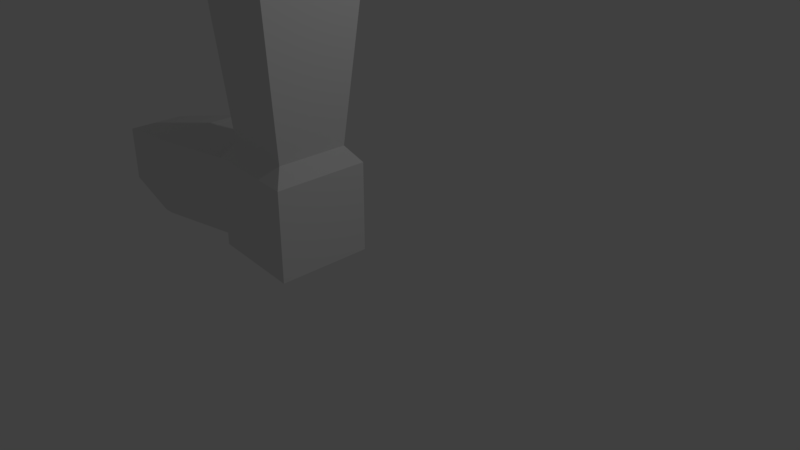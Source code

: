 # Source: lab5b.blend  (saved by Blender 2.79.0; exported with 4.5.12 LTS)
import bpy
from mathutils import Matrix  # noqa: F401  (used for matrix-valued properties, if any)

bpy.ops.wm.read_factory_settings(use_empty=True)
scene = bpy.context.scene
scene.name = 'Scene'

# ---- collections
col_collection_1 = bpy.data.collections.new('Collection 1'); scene.collection.children.link(col_collection_1)

# ---- materials (node trees are filled in below, after node groups)
mat_material = bpy.data.materials.new('Material')
mat_material.alpha_threshold = 0.0
mat_material.use_transparent_shadow = False
mat_material.roughness = 0.5
mat_material.line_color = (0.0, 0.0, 0.0, 1.0)

# ---- material node trees

# ---- world
world_world = bpy.data.worlds.new('World'); scene.world = world_world
world_world.color = (0.05088, 0.05088, 0.05088)
world_world.use_sun_shadow = False
world_world.sun_shadow_jitter_overblur = 0.0
world_world.cycles.sampling_method = 'MANUAL'

# ---- cameras
cam_camera = bpy.data.cameras.new('Camera')
cam_camera.clip_end = 100.0
cam_camera.lens = 35.0
cam_camera.sensor_width = 32.0
cam_camera.sensor_height = 18.0
cam_camera.ortho_scale = 7.314
cam_camera.dof.focus_distance = 0.0
cam_camera.dof.aperture_fstop = 128.0

# ---- lights
light_lamp = bpy.data.lights.new('Lamp', 'POINT')
light_lamp.transmission_factor = 0.0
light_lamp.cutoff_distance = 30.0
light_lamp.energy = 100.0
light_lamp.shadow_buffer_clip_start = 1.001
light_lamp.shadow_soft_size = 0.1
light_lamp.shadow_maximum_resolution = 0.006
light_lamp.use_absolute_resolution = True

# ---- meshes
me_cube = bpy.data.meshes.new('Cube')
me_cube.from_pydata([(1.0, 1.0, -1.0), (1.0, -1.0, -1.0), (-1.0, -0.5684, -1.0), (-1.0, 0.6786, -1.0), (1.0, 1.0, -0.8113), (1.0, -1.0, -0.8113), (-1.0, -0.5684, -0.9034), (-1.0, 0.6786, -0.9034), (1.0, 1.0, -0.5049), (1.0, -1.0, -0.5049), (-1.0, 0.6786, -0.7631), (-1.0, -0.5684, -0.7631), (1.0, 1.0, 0.6575), (1.0, -1.0, 0.6575), (-1.0, 0.6786, 0.2032), (-1.0, -0.5684, 0.2032), (1.24, 1.0, -1.0), (1.24, -1.0, -1.0), (1.24, 1.0, -0.8113), (1.24, -1.0, -0.8113), (1.24, 1.0, -0.5049), (1.24, -1.0, -0.5049), (1.24, 1.0, 0.6575), (1.24, -1.0, 0.6575), (3.199, 0.836, -0.8113), (3.199, -0.8499, -0.8113), (3.535, 1.0, -0.8113), (5.244, 1.0, -0.8113), (3.199, 0.836, -0.5049), (3.199, -0.8499, -0.5049), (3.199, 0.836, 0.8036), (3.199, -0.8499, 0.8036), (5.244, -1.0, -0.8113), (5.244, 1.0, -0.5049), (5.244, -1.0, -0.5049), (5.244, 1.0, 0.8036), (5.244, -1.0, 0.8036), (3.199, 0.836, -1.068), (3.199, -0.8499, -1.068), (5.244, 1.0, -1.068), (5.244, -1.0, -1.068), (4.989, 0.7496, 1.138), (4.989, -0.7514, 1.138), (3.454, 0.6265, 1.138), (3.454, -0.6387, 1.138), (5.259, 1.304, 5.637), (5.259, -1.177, 5.637), (3.219, 1.141, 5.637), (3.219, -1.027, 5.637), (4.912, 0.9645, 8.779), (4.912, -0.613, 8.779), (3.565, 0.8565, 8.779), (3.565, -0.5141, 8.779), (5.109, 1.158, 9.141), (5.109, -0.8046, 9.141), (3.368, 1.018, 9.141), (3.368, -0.6769, 9.141), (4.958, 1.009, 9.405), (4.958, -0.6575, 9.405), (3.519, 0.894, 9.405), (3.519, -0.5519, 9.405), (4.958, 1.009, 12.92), (4.958, -0.3974, 12.92), (3.519, 0.894, 12.92), (3.519, -0.2919, 12.92)], [(24, 26)], [(0, 1, 2, 3), (6, 5, 9, 11), (5, 1, 17, 19), (1, 5, 6, 2), (2, 6, 7, 3), (4, 0, 3, 7), (11, 9, 13, 15), (8, 12, 22, 20), (7, 6, 11, 10), (4, 7, 10, 8), (12, 14, 15, 13), (9, 5, 19, 21), (10, 11, 15, 14), (8, 10, 14, 12), (19, 17, 25), (18, 20, 28, 24), (23, 21, 29, 31), (13, 9, 21, 23), (0, 4, 18, 16), (1, 0, 16, 17), (12, 13, 23, 22), (4, 8, 20, 18), (32, 27, 33, 34), (29, 25, 32, 34), (31, 29, 34, 36), (17, 16, 24, 25), (20, 22, 30, 28), (22, 23, 31, 30), (21, 19, 25, 29), (16, 18, 24), (34, 33, 35, 36), (24, 28, 33, 27), (24, 27, 39, 37), (28, 30, 35, 33), (35, 30, 43, 41), (38, 37, 39, 40), (25, 24, 37, 38), (27, 32, 40, 39), (32, 25, 38, 40), (44, 42, 46, 48), (36, 35, 41, 42), (31, 36, 42, 44), (30, 31, 44, 43), (45, 47, 51, 49), (42, 41, 45, 46), (41, 43, 47, 45), (43, 44, 48, 47), (52, 50, 54, 56), (47, 48, 52, 51), (48, 46, 50, 52), (46, 45, 49, 50), (56, 54, 58, 60), (50, 49, 53, 54), (49, 51, 55, 53), (51, 52, 56, 55), (57, 59, 63, 61), (54, 53, 57, 58), (53, 55, 59, 57), (55, 56, 60, 59), (63, 64, 62, 61), (59, 60, 64, 63), (60, 58, 62, 64), (58, 57, 61, 62)])
me_cube.materials.append(mat_material)
me_cube.use_remesh_preserve_volume = False
me_cube.use_remesh_preserve_attributes = False
me_cube.use_mirror_vertex_groups = False
me_cube.update()
arm_armature_008 = bpy.data.armatures.new('Armature.008')  # bones are not reproduced
arm_armature_009 = bpy.data.armatures.new('Armature.009')  # bones are not reproduced
arm_armature_004 = bpy.data.armatures.new('Armature.004')  # bones are not reproduced

# ---- objects
ob_armature = bpy.data.objects.new('Armature', arm_armature_008)
ob_armature_002 = bpy.data.objects.new('Armature.002', arm_armature_009)
ob_armature_001 = bpy.data.objects.new('Armature.001', arm_armature_004)
ob_cube = bpy.data.objects.new('Cube', me_cube)
ob_lamp = bpy.data.objects.new('Lamp', light_lamp)
ob_camera = bpy.data.objects.new('Camera', cam_camera)

# ---- transforms, parenting, visibility, modifiers, constraints
ob_armature.location = (-0.8744, -0.4353, 9.135)
ob_armature.rotation_euler = (-0.0, -3.017, -0.0)
ob_armature.scale = (2.902, 2.902, 2.902)
ob_armature.show_in_front = True
ob_armature.lineart.crease_threshold = 0.0
ob_armature_002.location = (-0.8497, -0.4128, 9.135)
ob_armature_002.rotation_euler = (-2.693e-07, 3.237, 1.284e-08)
ob_armature_002.scale = (3.003, 3.003, 3.003)
ob_armature_002.show_in_front = True
ob_armature_002.lineart.crease_threshold = 0.0
ob_armature_001.location = (-2.858, -0.5692, 0.5661)
ob_armature_001.rotation_euler = (-0.0, -1.658, -0.0)
ob_armature_001.scale = (1.983, 1.983, 1.983)
ob_armature_001.show_in_front = True
ob_armature_001.lineart.crease_threshold = 0.0
ob_cube.location = (-3.654, -0.5473, 0.6493)
ob_cube.scale = (0.6569, 0.6569, 0.6569)
ob_cube.lock_rotations_4d = False
ob_cube.empty_display_type = 'ARROWS'
ob_cube.lineart.crease_threshold = 0.0
_vg = ob_cube.vertex_groups.new(name='Group')
for _i, _w in zip([0, 4, 7, 8, 10, 12, 13, 14, 15, 22, 23, 24, 27, 28, 30, 31, 33, 35, 36, 37, 39, 41, 42, 43, 44, 45, 46, 47, 48, 49, 50, 51, 52, 53, 54, 55, 56, 57, 58, 59, 60, 61, 62, 63, 64], [0.04436, 0.3006, 0.001105, 0.4992, 0.02428, 0.4995, 0.2562, 0.2256, 0.4284, 0.499, 0.2566, 0.4369, 0.2047, 0.4965, 0.4999, 0.4774, 0.1725, 0.4786, 0.4991, 0.07541, 0.03982, 0.4983, 0.5, 0.5, 0.5, 0.5, 0.4997, 0.5, 0.4858, 0.5006, 0.5, 0.5, 0.5, 0.9975, 0.5013, 0.5008, 0.5, 1.0, 0.9614, 0.9389, 0.858, 1.0, 1.0, 1.0, 1.0]): _vg.add([_i], _w, 'REPLACE')
_m = ob_cube.modifiers.new('Armature', 'ARMATURE')
_m.object = ob_armature_001
_m.use_bone_envelopes = True
ob_lamp.location = (4.076, 1.005, 5.904)
ob_lamp.rotation_euler = (0.6503, 0.05522, 1.866)
ob_lamp.lock_rotations_4d = False
ob_lamp.empty_display_type = 'ARROWS'
ob_lamp.color = (0.0, 0.0, 0.0, 0.0)
ob_lamp.lineart.crease_threshold = 0.0
ob_camera.location = (7.481, -6.508, 5.344)
ob_camera.rotation_euler = (1.109, 0.0, 0.8149)
ob_camera.lock_rotations_4d = False
ob_camera.empty_display_type = 'ARROWS'
ob_camera.color = (0.0, 0.0, 0.0, 0.0)
ob_camera.display_type = 'WIRE'
ob_camera.lineart.crease_threshold = 0.0

# ---- collection membership
col_collection_1.objects.link(ob_armature)
col_collection_1.objects.link(ob_armature_002)
col_collection_1.objects.link(ob_armature_001)
col_collection_1.objects.link(ob_cube)
col_collection_1.objects.link(ob_lamp)
col_collection_1.objects.link(ob_camera)

# ---- scene / render settings (as saved in the file)
scene.camera = ob_camera
scene.frame_start = 1; scene.frame_end = 250; scene.frame_set(0)
scene.render.engine = 'BLENDER_EEVEE_NEXT'
scene.render.resolution_percentage = 50
scene.render.dither_intensity = 0.0
scene.cycles.use_denoising = False
scene.cycles.samples = 128
scene.cycles.sampling_pattern = 'TABULATED_SOBOL'
scene.cycles.use_adaptive_sampling = False
scene.cycles.use_light_tree = False
scene.cycles.blur_glossy = 0.0
scene.cycles.sample_clamp_indirect = 0.0
scene.view_settings.view_transform = 'Standard'
bpy.context.view_layer.update()
